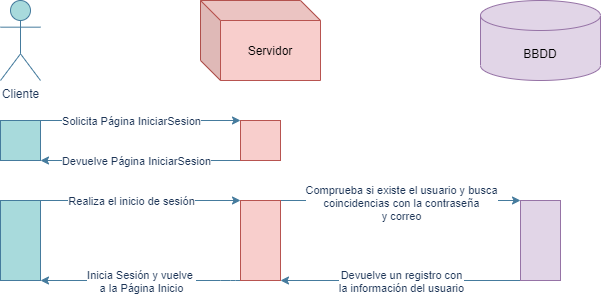

The diagram above was exported from draw.io. Its source (the exported page's mxGraphModel, read from the mxfile embedded in the PNG):
<mxGraphModel dx="1374" dy="772" grid="1" gridSize="10" guides="1" tooltips="1" connect="1" arrows="1" fold="1" page="1" pageScale="1" pageWidth="827" pageHeight="1169" math="0" shadow="0">
  <root>
    <mxCell id="GULFtk2YicPWsjWyYDXN-0" />
    <mxCell id="GULFtk2YicPWsjWyYDXN-1" parent="GULFtk2YicPWsjWyYDXN-0" />
    <mxCell id="2o-Q1UyNpt6Uu30q3IaM-0" value="Cliente" style="shape=umlActor;verticalLabelPosition=bottom;verticalAlign=top;html=1;outlineConnect=0;rounded=0;sketch=0;fontColor=#1D3557;strokeColor=#457B9D;fillColor=#A8DADC;" parent="GULFtk2YicPWsjWyYDXN-1" vertex="1">
      <mxGeometry x="80" y="40" width="40" height="80" as="geometry" />
    </mxCell>
    <mxCell id="2o-Q1UyNpt6Uu30q3IaM-1" value="BBDD" style="shape=cylinder3;whiteSpace=wrap;html=1;boundedLbl=1;backgroundOutline=1;size=15;rounded=0;sketch=0;strokeColor=#9673a6;fillColor=#e1d5e7;" parent="GULFtk2YicPWsjWyYDXN-1" vertex="1">
      <mxGeometry x="560" y="40" width="120" height="80" as="geometry" />
    </mxCell>
    <mxCell id="2o-Q1UyNpt6Uu30q3IaM-2" value="Servidor" style="shape=cube;whiteSpace=wrap;html=1;boundedLbl=1;backgroundOutline=1;darkOpacity=0.05;darkOpacity2=0.1;rounded=0;sketch=0;strokeColor=#b85450;fillColor=#f8cecc;" parent="GULFtk2YicPWsjWyYDXN-1" vertex="1">
      <mxGeometry x="280" y="40" width="120" height="80" as="geometry" />
    </mxCell>
    <mxCell id="ILtgyOa0886rxIH2yXGS-0" style="edgeStyle=orthogonalEdgeStyle;sketch=0;orthogonalLoop=1;jettySize=auto;html=1;exitX=1;exitY=0;exitDx=0;exitDy=0;entryX=0;entryY=0;entryDx=0;entryDy=0;fontColor=#1D3557;strokeColor=#457B9D;fillColor=#A8DADC;rounded=1;" parent="GULFtk2YicPWsjWyYDXN-1" source="ILtgyOa0886rxIH2yXGS-2" target="ILtgyOa0886rxIH2yXGS-5" edge="1">
      <mxGeometry relative="1" as="geometry">
        <Array as="points">
          <mxPoint x="180" y="160" />
          <mxPoint x="180" y="160" />
        </Array>
      </mxGeometry>
    </mxCell>
    <mxCell id="ILtgyOa0886rxIH2yXGS-1" value="Solicita Página IniciarSesion" style="edgeLabel;html=1;align=center;verticalAlign=middle;resizable=0;points=[];fontColor=#1D3557;" parent="ILtgyOa0886rxIH2yXGS-0" vertex="1" connectable="0">
      <mxGeometry x="-0.1554" y="-2" relative="1" as="geometry">
        <mxPoint x="6" y="-2" as="offset" />
      </mxGeometry>
    </mxCell>
    <mxCell id="ILtgyOa0886rxIH2yXGS-2" value="" style="html=1;rounded=0;sketch=0;fontColor=#1D3557;strokeColor=#457B9D;fillColor=#A8DADC;" parent="GULFtk2YicPWsjWyYDXN-1" vertex="1">
      <mxGeometry x="80" y="160" width="40" height="40" as="geometry" />
    </mxCell>
    <mxCell id="ILtgyOa0886rxIH2yXGS-3" style="edgeStyle=orthogonalEdgeStyle;rounded=1;sketch=0;orthogonalLoop=1;jettySize=auto;html=1;exitX=0;exitY=1;exitDx=0;exitDy=0;entryX=1;entryY=1;entryDx=0;entryDy=0;fontColor=#1D3557;strokeColor=#457B9D;fillColor=#A8DADC;" parent="GULFtk2YicPWsjWyYDXN-1" source="ILtgyOa0886rxIH2yXGS-5" target="ILtgyOa0886rxIH2yXGS-2" edge="1">
      <mxGeometry relative="1" as="geometry">
        <Array as="points">
          <mxPoint x="200" y="200" />
          <mxPoint x="200" y="200" />
        </Array>
      </mxGeometry>
    </mxCell>
    <mxCell id="ILtgyOa0886rxIH2yXGS-4" value="Devuelve Página IniciarSesion" style="edgeLabel;html=1;align=center;verticalAlign=middle;resizable=0;points=[];fontColor=#1D3557;" parent="ILtgyOa0886rxIH2yXGS-3" vertex="1" connectable="0">
      <mxGeometry x="0.2839" y="2" relative="1" as="geometry">
        <mxPoint x="23" y="-2" as="offset" />
      </mxGeometry>
    </mxCell>
    <mxCell id="ILtgyOa0886rxIH2yXGS-5" value="" style="html=1;rounded=0;sketch=0;strokeColor=#b85450;fillColor=#f8cecc;" parent="GULFtk2YicPWsjWyYDXN-1" vertex="1">
      <mxGeometry x="320" y="160" width="40" height="40" as="geometry" />
    </mxCell>
    <mxCell id="ILtgyOa0886rxIH2yXGS-6" style="edgeStyle=orthogonalEdgeStyle;rounded=1;sketch=0;orthogonalLoop=1;jettySize=auto;html=1;exitX=1;exitY=0;exitDx=0;exitDy=0;entryX=0;entryY=0;entryDx=0;entryDy=0;fontColor=#1D3557;strokeColor=#457B9D;fillColor=#A8DADC;" parent="GULFtk2YicPWsjWyYDXN-1" source="ILtgyOa0886rxIH2yXGS-10" target="ILtgyOa0886rxIH2yXGS-19" edge="1">
      <mxGeometry relative="1" as="geometry">
        <Array as="points">
          <mxPoint x="230" y="240" />
          <mxPoint x="230" y="240" />
        </Array>
      </mxGeometry>
    </mxCell>
    <mxCell id="ILtgyOa0886rxIH2yXGS-7" value="Realiza el inicio de sesión" style="edgeLabel;html=1;align=center;verticalAlign=middle;resizable=0;points=[];fontColor=#1D3557;" parent="ILtgyOa0886rxIH2yXGS-6" vertex="1" connectable="0">
      <mxGeometry x="-0.2593" y="-3" relative="1" as="geometry">
        <mxPoint x="16" y="-3" as="offset" />
      </mxGeometry>
    </mxCell>
    <mxCell id="ILtgyOa0886rxIH2yXGS-10" value="" style="html=1;rounded=0;sketch=0;fontColor=#1D3557;strokeColor=#457B9D;fillColor=#A8DADC;" parent="GULFtk2YicPWsjWyYDXN-1" vertex="1">
      <mxGeometry x="80" y="240" width="40" height="80" as="geometry" />
    </mxCell>
    <mxCell id="ILtgyOa0886rxIH2yXGS-11" style="edgeStyle=orthogonalEdgeStyle;rounded=1;sketch=0;orthogonalLoop=1;jettySize=auto;html=1;exitX=1;exitY=0;exitDx=0;exitDy=0;fontColor=#1D3557;strokeColor=#457B9D;fillColor=#A8DADC;entryX=0;entryY=0;entryDx=0;entryDy=0;" parent="GULFtk2YicPWsjWyYDXN-1" source="ILtgyOa0886rxIH2yXGS-19" target="ILtgyOa0886rxIH2yXGS-22" edge="1">
      <mxGeometry relative="1" as="geometry">
        <mxPoint x="580" y="240" as="targetPoint" />
        <Array as="points">
          <mxPoint x="520" y="240" />
          <mxPoint x="520" y="240" />
        </Array>
      </mxGeometry>
    </mxCell>
    <mxCell id="ILtgyOa0886rxIH2yXGS-12" value="Comprueba si existe el usuario y busca&lt;br&gt;coincidencias con la contraseña&lt;br&gt;y correo" style="edgeLabel;html=1;align=center;verticalAlign=middle;resizable=0;points=[];fontColor=#1D3557;" parent="ILtgyOa0886rxIH2yXGS-11" vertex="1" connectable="0">
      <mxGeometry x="-0.1644" y="-2" relative="1" as="geometry">
        <mxPoint x="20" as="offset" />
      </mxGeometry>
    </mxCell>
    <mxCell id="ILtgyOa0886rxIH2yXGS-17" style="edgeStyle=orthogonalEdgeStyle;rounded=1;sketch=0;orthogonalLoop=1;jettySize=auto;html=1;exitX=0;exitY=1;exitDx=0;exitDy=0;entryX=1;entryY=1;entryDx=0;entryDy=0;fontColor=#1D3557;strokeColor=#457B9D;fillColor=#A8DADC;" parent="GULFtk2YicPWsjWyYDXN-1" source="ILtgyOa0886rxIH2yXGS-19" target="ILtgyOa0886rxIH2yXGS-10" edge="1">
      <mxGeometry relative="1" as="geometry">
        <Array as="points">
          <mxPoint x="310" y="320" />
          <mxPoint x="310" y="320" />
        </Array>
      </mxGeometry>
    </mxCell>
    <mxCell id="ILtgyOa0886rxIH2yXGS-18" value="Inicia Sesión y vuelve &lt;br&gt;a la Página Inicio" style="edgeLabel;html=1;align=center;verticalAlign=middle;resizable=0;points=[];fontColor=#1D3557;" parent="ILtgyOa0886rxIH2yXGS-17" vertex="1" connectable="0">
      <mxGeometry x="0.2157" relative="1" as="geometry">
        <mxPoint x="22" as="offset" />
      </mxGeometry>
    </mxCell>
    <mxCell id="ILtgyOa0886rxIH2yXGS-19" value="" style="html=1;rounded=0;sketch=0;strokeColor=#b85450;fillColor=#f8cecc;" parent="GULFtk2YicPWsjWyYDXN-1" vertex="1">
      <mxGeometry x="320" y="240" width="40" height="80" as="geometry" />
    </mxCell>
    <mxCell id="j-fYWPyuNWoFjRUMGBsm-0" style="edgeStyle=orthogonalEdgeStyle;rounded=1;sketch=0;orthogonalLoop=1;jettySize=auto;html=1;exitX=0;exitY=1;exitDx=0;exitDy=0;entryX=1;entryY=1;entryDx=0;entryDy=0;fontColor=#1D3557;strokeColor=#457B9D;fillColor=#A8DADC;" parent="GULFtk2YicPWsjWyYDXN-1" source="ILtgyOa0886rxIH2yXGS-22" target="ILtgyOa0886rxIH2yXGS-19" edge="1">
      <mxGeometry relative="1" as="geometry">
        <Array as="points">
          <mxPoint x="490" y="320" />
          <mxPoint x="490" y="320" />
        </Array>
      </mxGeometry>
    </mxCell>
    <mxCell id="j-fYWPyuNWoFjRUMGBsm-1" value="Devuelve un registro con&lt;br&gt;la información del usuario" style="edgeLabel;html=1;align=center;verticalAlign=middle;resizable=0;points=[];fontColor=#1D3557;" parent="j-fYWPyuNWoFjRUMGBsm-0" vertex="1" connectable="0">
      <mxGeometry x="-0.1172" relative="1" as="geometry">
        <mxPoint x="-14" as="offset" />
      </mxGeometry>
    </mxCell>
    <mxCell id="ILtgyOa0886rxIH2yXGS-22" value="" style="html=1;rounded=0;sketch=0;strokeColor=#9673a6;fillColor=#e1d5e7;" parent="GULFtk2YicPWsjWyYDXN-1" vertex="1">
      <mxGeometry x="600" y="240" width="40" height="80" as="geometry" />
    </mxCell>
  </root>
</mxGraphModel>